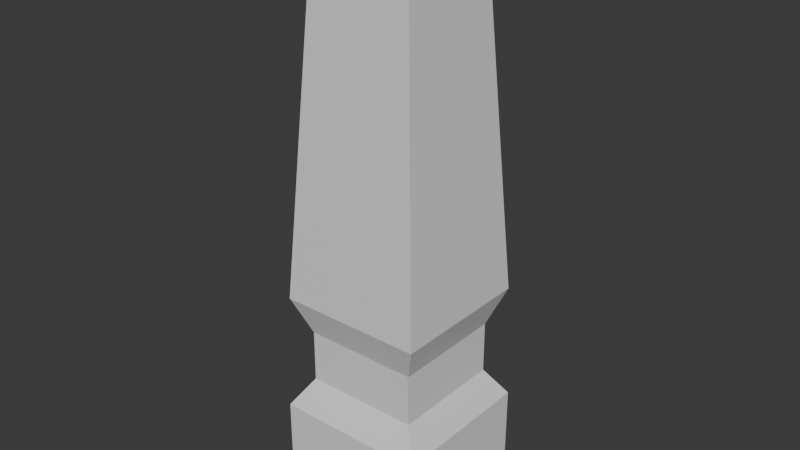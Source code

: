 # Source: monolith1.blend  (saved by Blender 5.1.30; exported with 4.5.12 LTS)
import bpy
from mathutils import Matrix  # noqa: F401  (used for matrix-valued properties, if any)

bpy.ops.wm.read_factory_settings(use_empty=True)
scene = bpy.context.scene
scene.name = 'Scene'

# ---- collections
col_collection = bpy.data.collections.new('Collection'); scene.collection.children.link(col_collection)

# ---- materials (node trees are filled in below, after node groups)
mat_material_001 = bpy.data.materials.new('Material.001')

# ---- material node trees
mat_material_001.use_nodes = True; mat_material_001.node_tree.nodes.clear()
_N = mat_material_001.node_tree.nodes; _L = mat_material_001.node_tree.links
n0 = _N.new('ShaderNodeBsdfPrincipled'); n0.name = 'Principled BSDF'; n0.location = (-200, 100)
n1 = _N.new('ShaderNodeOutputMaterial'); n1.name = 'Material Output'; n1.location = (200, 100)
_L.new(n0.outputs[0], n1.inputs[0])
n1.is_active_output = True

# ---- world
world_world = bpy.data.worlds.new('World'); scene.world = world_world
world_world.use_nodes = True; world_world.node_tree.nodes.clear()
_N = world_world.node_tree.nodes; _L = world_world.node_tree.links
n0 = _N.new('ShaderNodeOutputWorld'); n0.name = 'World Output'; n0.location = (200, 100)
n1 = _N.new('ShaderNodeBackground'); n1.name = 'Background'; n1.location = (-200, 100)
n1.inputs[0].default_value = (0.05088, 0.05088, 0.05088, 1.0)
_L.new(n1.outputs[0], n0.inputs[0])
n0.is_active_output = True
world_world.color = (0.05088, 0.05088, 0.05088)
world_world.sun_shadow_jitter_overblur = 0.0

# ---- meshes
me_cube_001 = bpy.data.meshes.new('Cube.001')
me_cube_001.from_pydata([(-1.0, -1.0, -1.0), (-0.6692, -0.6692, 3.992), (-1.0, 1.0, -1.0), (-0.6692, 0.6692, 3.992), (1.0, -1.0, -1.0), (0.6692, -0.6692, 3.992), (1.0, 1.0, -1.0), (0.6692, 0.6692, 3.992), (-0.7946, 0.7946, -1.528), (-0.7946, -0.7946, -1.528), (0.7946, 0.7946, -1.528), (0.7946, -0.7946, -1.528), (-0.7946, 0.7946, -2.253), (-0.7946, -0.7946, -2.253), (0.7946, 0.7946, -2.253), (0.7946, -0.7946, -2.253), (-1.047, 1.047, -2.65), (-1.047, -1.047, -2.65), (1.047, 1.047, -2.65), (1.047, -1.047, -2.65), (-1.047, 1.047, -4.014), (-1.047, -1.047, -4.014), (1.047, 1.047, -4.014), (1.047, -1.047, -4.014)], [], [(0, 1, 3, 2), (2, 3, 7, 6), (6, 7, 5, 4), (4, 5, 1, 0), (6, 4, 11, 10), (7, 3, 1, 5), (10, 11, 15, 14), (4, 0, 9, 11), (2, 6, 10, 8), (0, 2, 8, 9), (13, 12, 16, 17), (9, 8, 12, 13), (11, 9, 13, 15), (8, 10, 14, 12), (18, 19, 23, 22), (15, 13, 17, 19), (12, 14, 18, 16), (14, 15, 19, 18), (20, 22, 23, 21), (17, 16, 20, 21), (19, 17, 21, 23), (16, 18, 22, 20)])
_uv = me_cube_001.uv_layers.new(name='UVMap')
_uv.uv.foreach_set('vector', [0.004639, 0.4948, 0.03736, -2.358e-08, 0.1698, -2.358e-08, 0.2025, 0.4948, 0.2118, 0.4948, 0.2445, -2.358e-08, 0.3769, -2.358e-08, 0.4096, 0.4948, 0.4189, 0.4948, 0.4516, -2.358e-08, 0.584, -2.358e-08, 0.6167, 0.4948, 0.626, 0.4948, 0.6587, -2.358e-08, 0.7911, -2.358e-08, 0.8238, 0.4948, 0.4189, 0.4948, 0.6167, 0.4948, 0.5964, 0.546, 0.4392, 0.546, 0.3395, 0.7929, 0.3395, 0.9253, 0.2071, 0.9253, 0.2071, 0.7929, 0.4392, 0.546, 0.5964, 0.546, 0.5964, 0.6176, 0.4392, 0.6176, 0.626, 0.4948, 0.8238, 0.4948, 0.8035, 0.546, 0.6463, 0.546, 0.2118, 0.4948, 0.4096, 0.4948, 0.3893, 0.546, 0.2321, 0.546, 0.004639, 0.4948, 0.2025, 0.4948, 0.1822, 0.546, 0.02496, 0.546, 0.02496, 0.6176, 0.1822, 0.6176, 0.2071, 0.6581, 0.0, 0.6581, 0.02496, 0.546, 0.1822, 0.546, 0.1822, 0.6176, 0.02496, 0.6176, 0.6463, 0.546, 0.8035, 0.546, 0.8035, 0.6176, 0.6463, 0.6176, 0.2321, 0.546, 0.3893, 0.546, 0.3893, 0.6176, 0.2321, 0.6176, 0.4142, 0.6581, 0.6214, 0.6581, 0.6214, 0.7929, 0.4142, 0.7929, 0.6463, 0.6176, 0.8035, 0.6176, 0.8285, 0.6581, 0.6214, 0.6581, 0.2321, 0.6176, 0.3893, 0.6176, 0.4142, 0.6581, 0.2071, 0.6581, 0.4392, 0.6176, 0.5964, 0.6176, 0.6214, 0.6581, 0.4142, 0.6581, 0.2071, 0.7929, 0.2071, 1.0, 7.049e-09, 1.0, 2.269e-08, 0.7929, 0.0, 0.6581, 0.2071, 0.6581, 0.2071, 0.7929, 0.0, 0.7929, 0.6214, 0.6581, 0.8285, 0.6581, 0.8285, 0.7929, 0.6214, 0.7929, 0.2071, 0.6581, 0.4142, 0.6581, 0.4142, 0.7929, 0.2071, 0.7929])
me_cube_001.materials.append(mat_material_001)
me_cube_001.update()

# ---- objects
ob_cube = bpy.data.objects.new('Cube', me_cube_001)

# ---- transforms, parenting, visibility, modifiers, constraints
ob_cube.location = (0.0, 0.0, 0.0)

# ---- collection membership
col_collection.objects.link(ob_cube)

# ---- scene / render settings (as saved in the file)
scene.frame_start = 1; scene.frame_end = 250; scene.frame_set(1)
scene.render.engine = 'BLENDER_EEVEE_NEXT'
scene.render.bake_bias = 0.0
scene.render.bake_samples = 0
scene.cycles.sampling_pattern = 'TABULATED_SOBOL'
scene.eevee.use_volume_custom_range = False
bpy.context.view_layer.update()

# ---- added for rendering (the .blend has no active camera and no usable light): camera, sun
cam_auto = bpy.data.cameras.new('AutoCamera')
cam_auto.lens = 50.0
cam_auto.sensor_width = 36.0
cam_auto.clip_end = 1000.0
ob_auto_camera = bpy.data.objects.new('AutoCamera', cam_auto)
scene.collection.objects.link(ob_auto_camera)
ob_auto_camera.location = (7.89807, -9.47769, 6.30739)
ob_auto_camera.rotation_euler = (1.09748, -7.21219e-08, 0.694738)
scene.camera = ob_auto_camera
light_auto_sun = bpy.data.lights.new('AutoSun', 'SUN')
light_auto_sun.energy = 3.0
light_auto_sun.angle = 0.0523599
ob_auto_sun = bpy.data.objects.new('AutoSun', light_auto_sun)
scene.collection.objects.link(ob_auto_sun)
ob_auto_sun.rotation_euler = (0.872665, 0.174533, 0.523599)
bpy.context.view_layer.update()
